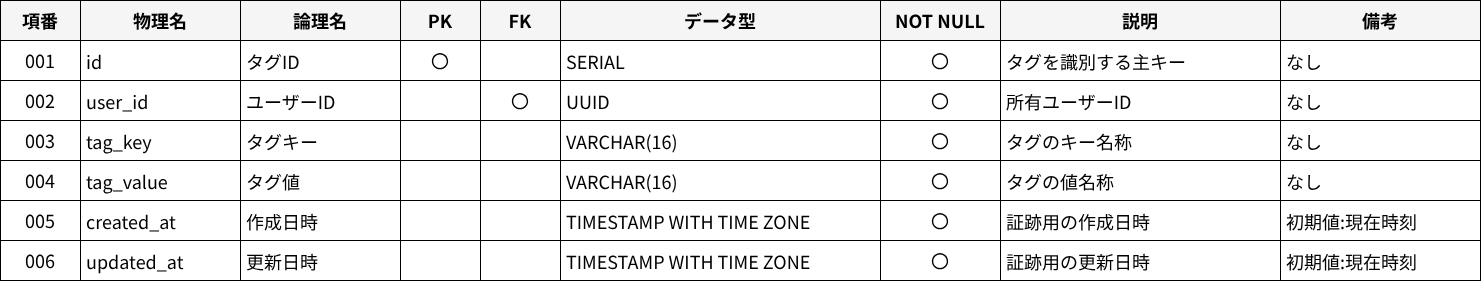

The diagram above was exported from draw.io. Its source (the exported page's mxGraphModel, read from the mxfile embedded in the PNG):
<mxGraphModel dx="1465" dy="751" grid="1" gridSize="10" guides="1" tooltips="1" connect="0" arrows="0" fold="1" page="1" pageScale="1" pageWidth="2400" pageHeight="1400" math="0" shadow="0">
  <root>
    <mxCell id="0" />
    <mxCell id="1" parent="0" />
    <mxCell id="2" value="項番" style="shape=rectangle;whiteSpace=wrap;html=1;align=center;verticalAlign=middle;fillColor=#F5F5F5;strokeColor=#000000;fontSize=18;fontFamily=メイリオ;fontStyle=1;" parent="1" vertex="1">
      <mxGeometry x="40" y="40" width="80" height="40" as="geometry" />
    </mxCell>
    <mxCell id="3" value="物理名" style="shape=rectangle;whiteSpace=wrap;html=1;align=center;verticalAlign=middle;fillColor=#F5F5F5;strokeColor=#000000;fontSize=18;fontFamily=メイリオ;fontStyle=1;" parent="1" vertex="1">
      <mxGeometry x="120" y="40" width="160" height="40" as="geometry" />
    </mxCell>
    <mxCell id="4" value="論理名" style="shape=rectangle;whiteSpace=wrap;html=1;align=center;verticalAlign=middle;fillColor=#F5F5F5;strokeColor=#000000;fontSize=18;fontFamily=メイリオ;fontStyle=1;" parent="1" vertex="1">
      <mxGeometry x="280" y="40" width="160" height="40" as="geometry" />
    </mxCell>
    <mxCell id="5" value="PK" style="shape=rectangle;whiteSpace=wrap;html=1;align=center;verticalAlign=middle;fillColor=#F5F5F5;strokeColor=#000000;fontSize=18;fontFamily=メイリオ;fontStyle=1;" parent="1" vertex="1">
      <mxGeometry x="440" y="40" width="80" height="40" as="geometry" />
    </mxCell>
    <mxCell id="6" value="FK" style="shape=rectangle;whiteSpace=wrap;html=1;align=center;verticalAlign=middle;fillColor=#F5F5F5;strokeColor=#000000;fontSize=18;fontFamily=メイリオ;fontStyle=1;" parent="1" vertex="1">
      <mxGeometry x="520" y="40" width="80" height="40" as="geometry" />
    </mxCell>
    <mxCell id="7" value="データ型" style="shape=rectangle;whiteSpace=wrap;html=1;align=center;verticalAlign=middle;fillColor=#F5F5F5;strokeColor=#000000;fontSize=18;fontFamily=メイリオ;fontStyle=1;" parent="1" vertex="1">
      <mxGeometry x="600" y="40" width="320" height="40" as="geometry" />
    </mxCell>
    <mxCell id="8" value="NOT NULL" style="shape=rectangle;whiteSpace=wrap;html=1;align=center;verticalAlign=middle;fillColor=#F5F5F5;strokeColor=#000000;fontSize=18;fontFamily=メイリオ;fontStyle=1;" parent="1" vertex="1">
      <mxGeometry x="920" y="40" width="120" height="40" as="geometry" />
    </mxCell>
    <mxCell id="9" value="説明" style="shape=rectangle;whiteSpace=wrap;html=1;align=center;verticalAlign=middle;fillColor=#F5F5F5;strokeColor=#000000;fontSize=18;fontFamily=メイリオ;fontStyle=1;" parent="1" vertex="1">
      <mxGeometry x="1040" y="40" width="280" height="40" as="geometry" />
    </mxCell>
    <mxCell id="10" value="備考" style="shape=rectangle;whiteSpace=wrap;html=1;align=center;verticalAlign=middle;fillColor=#F5F5F5;strokeColor=#000000;fontSize=18;fontFamily=メイリオ;fontStyle=1;" parent="1" vertex="1">
      <mxGeometry x="1320" y="40" width="200" height="40" as="geometry" />
    </mxCell>
    <mxCell id="11" value="001" style="shape=rectangle;whiteSpace=wrap;html=1;align=center;verticalAlign=middle;fillColor=#FFFFFF;strokeColor=#000000;fontSize=18;fontFamily=メイリオ;" parent="1" vertex="1">
      <mxGeometry x="40" y="80" width="80" height="40" as="geometry" />
    </mxCell>
    <mxCell id="12" value="id" style="shape=rectangle;whiteSpace=wrap;html=1;align=left;verticalAlign=top;spacing=6;fillColor=#FFFFFF;strokeColor=#000000;fontSize=18;fontFamily=メイリオ;" parent="1" vertex="1">
      <mxGeometry x="120" y="80" width="160" height="40" as="geometry" />
    </mxCell>
    <mxCell id="13" value="タグID" style="shape=rectangle;whiteSpace=wrap;html=1;align=left;verticalAlign=top;spacing=6;fillColor=#FFFFFF;strokeColor=#000000;fontSize=18;fontFamily=メイリオ;" parent="1" vertex="1">
      <mxGeometry x="280" y="80" width="160" height="40" as="geometry" />
    </mxCell>
    <mxCell id="14" value="〇" style="shape=rectangle;whiteSpace=wrap;html=1;align=center;verticalAlign=middle;fillColor=#FFFFFF;strokeColor=#000000;fontSize=18;fontFamily=メイリオ;" parent="1" vertex="1">
      <mxGeometry x="440" y="80" width="80" height="40" as="geometry" />
    </mxCell>
    <mxCell id="15" value="" style="shape=rectangle;whiteSpace=wrap;html=1;align=center;verticalAlign=middle;fillColor=#FFFFFF;strokeColor=#000000;fontSize=18;fontFamily=メイリオ;" parent="1" vertex="1">
      <mxGeometry x="520" y="80" width="80" height="40" as="geometry" />
    </mxCell>
    <mxCell id="16" value="SERIAL" style="shape=rectangle;whiteSpace=wrap;html=1;align=left;verticalAlign=top;spacing=6;fillColor=#FFFFFF;strokeColor=#000000;fontSize=18;fontFamily=メイリオ;" parent="1" vertex="1">
      <mxGeometry x="600" y="80" width="320" height="40" as="geometry" />
    </mxCell>
    <mxCell id="17" value="〇" style="shape=rectangle;whiteSpace=wrap;html=1;align=center;verticalAlign=middle;fillColor=#FFFFFF;strokeColor=#000000;fontSize=18;fontFamily=メイリオ;" parent="1" vertex="1">
      <mxGeometry x="920" y="80" width="120" height="40" as="geometry" />
    </mxCell>
    <mxCell id="18" value="タグを識別する主キー" style="shape=rectangle;whiteSpace=wrap;html=1;align=left;verticalAlign=top;spacing=6;fillColor=#FFFFFF;strokeColor=#000000;fontSize=18;fontFamily=メイリオ;" parent="1" vertex="1">
      <mxGeometry x="1040" y="80" width="280" height="40" as="geometry" />
    </mxCell>
    <mxCell id="19" value="なし" style="shape=rectangle;whiteSpace=wrap;html=1;align=left;verticalAlign=top;spacing=6;fillColor=#FFFFFF;strokeColor=#000000;fontSize=18;fontFamily=メイリオ;" parent="1" vertex="1">
      <mxGeometry x="1320" y="80" width="200" height="40" as="geometry" />
    </mxCell>
    <mxCell id="20" value="002" style="shape=rectangle;whiteSpace=wrap;html=1;align=center;verticalAlign=middle;fillColor=#FFFFFF;strokeColor=#000000;fontSize=18;fontFamily=メイリオ;" parent="1" vertex="1">
      <mxGeometry x="40" y="120" width="80" height="40" as="geometry" />
    </mxCell>
    <mxCell id="21" value="user_id" style="shape=rectangle;whiteSpace=wrap;html=1;align=left;verticalAlign=top;spacing=6;fillColor=#FFFFFF;strokeColor=#000000;fontSize=18;fontFamily=メイリオ;" parent="1" vertex="1">
      <mxGeometry x="120" y="120" width="160" height="40" as="geometry" />
    </mxCell>
    <mxCell id="22" value="ユーザーID" style="shape=rectangle;whiteSpace=wrap;html=1;align=left;verticalAlign=top;spacing=6;fillColor=#FFFFFF;strokeColor=#000000;fontSize=18;fontFamily=メイリオ;" parent="1" vertex="1">
      <mxGeometry x="280" y="120" width="160" height="40" as="geometry" />
    </mxCell>
    <mxCell id="23" value="" style="shape=rectangle;whiteSpace=wrap;html=1;align=center;verticalAlign=middle;fillColor=#FFFFFF;strokeColor=#000000;fontSize=18;fontFamily=メイリオ;" parent="1" vertex="1">
      <mxGeometry x="440" y="120" width="80" height="40" as="geometry" />
    </mxCell>
    <mxCell id="24" value="〇" style="shape=rectangle;whiteSpace=wrap;html=1;align=center;verticalAlign=middle;fillColor=#FFFFFF;strokeColor=#000000;fontSize=18;fontFamily=メイリオ;" parent="1" vertex="1">
      <mxGeometry x="520" y="120" width="80" height="40" as="geometry" />
    </mxCell>
    <mxCell id="25" value="UUID" style="shape=rectangle;whiteSpace=wrap;html=1;align=left;verticalAlign=top;spacing=6;fillColor=#FFFFFF;strokeColor=#000000;fontSize=18;fontFamily=メイリオ;" parent="1" vertex="1">
      <mxGeometry x="600" y="120" width="320" height="40" as="geometry" />
    </mxCell>
    <mxCell id="26" value="〇" style="shape=rectangle;whiteSpace=wrap;html=1;align=center;verticalAlign=middle;fillColor=#FFFFFF;strokeColor=#000000;fontSize=18;fontFamily=メイリオ;" parent="1" vertex="1">
      <mxGeometry x="920" y="120" width="120" height="40" as="geometry" />
    </mxCell>
    <mxCell id="27" value="所有ユーザーID" style="shape=rectangle;whiteSpace=wrap;html=1;align=left;verticalAlign=top;spacing=6;fillColor=#FFFFFF;strokeColor=#000000;fontSize=18;fontFamily=メイリオ;" parent="1" vertex="1">
      <mxGeometry x="1040" y="120" width="280" height="40" as="geometry" />
    </mxCell>
    <mxCell id="28" value="なし" style="shape=rectangle;whiteSpace=wrap;html=1;align=left;verticalAlign=top;spacing=6;fillColor=#FFFFFF;strokeColor=#000000;fontSize=18;fontFamily=メイリオ;" parent="1" vertex="1">
      <mxGeometry x="1320" y="120" width="200" height="40" as="geometry" />
    </mxCell>
    <mxCell id="29" value="003" style="shape=rectangle;whiteSpace=wrap;html=1;align=center;verticalAlign=middle;fillColor=#FFFFFF;strokeColor=#000000;fontSize=18;fontFamily=メイリオ;" parent="1" vertex="1">
      <mxGeometry x="40" y="160" width="80" height="40" as="geometry" />
    </mxCell>
    <mxCell id="30" value="tag_key" style="shape=rectangle;whiteSpace=wrap;html=1;align=left;verticalAlign=top;spacing=6;fillColor=#FFFFFF;strokeColor=#000000;fontSize=18;fontFamily=メイリオ;" parent="1" vertex="1">
      <mxGeometry x="120" y="160" width="160" height="40" as="geometry" />
    </mxCell>
    <mxCell id="31" value="タグキー" style="shape=rectangle;whiteSpace=wrap;html=1;align=left;verticalAlign=top;spacing=6;fillColor=#FFFFFF;strokeColor=#000000;fontSize=18;fontFamily=メイリオ;" parent="1" vertex="1">
      <mxGeometry x="280" y="160" width="160" height="40" as="geometry" />
    </mxCell>
    <mxCell id="32" value="" style="shape=rectangle;whiteSpace=wrap;html=1;align=center;verticalAlign=middle;fillColor=#FFFFFF;strokeColor=#000000;fontSize=18;fontFamily=メイリオ;" parent="1" vertex="1">
      <mxGeometry x="440" y="160" width="80" height="40" as="geometry" />
    </mxCell>
    <mxCell id="33" value="" style="shape=rectangle;whiteSpace=wrap;html=1;align=center;verticalAlign=middle;fillColor=#FFFFFF;strokeColor=#000000;fontSize=18;fontFamily=メイリオ;" parent="1" vertex="1">
      <mxGeometry x="520" y="160" width="80" height="40" as="geometry" />
    </mxCell>
    <mxCell id="34" value="VARCHAR(16)" style="shape=rectangle;whiteSpace=wrap;html=1;align=left;verticalAlign=top;spacing=6;fillColor=#FFFFFF;strokeColor=#000000;fontSize=18;fontFamily=メイリオ;" parent="1" vertex="1">
      <mxGeometry x="600" y="160" width="320" height="40" as="geometry" />
    </mxCell>
    <mxCell id="35" value="〇" style="shape=rectangle;whiteSpace=wrap;html=1;align=center;verticalAlign=middle;fillColor=#FFFFFF;strokeColor=#000000;fontSize=18;fontFamily=メイリオ;" parent="1" vertex="1">
      <mxGeometry x="920" y="160" width="120" height="40" as="geometry" />
    </mxCell>
    <mxCell id="36" value="タグのキー名称" style="shape=rectangle;whiteSpace=wrap;html=1;align=left;verticalAlign=top;spacing=6;fillColor=#FFFFFF;strokeColor=#000000;fontSize=18;fontFamily=メイリオ;" parent="1" vertex="1">
      <mxGeometry x="1040" y="160" width="280" height="40" as="geometry" />
    </mxCell>
    <mxCell id="37" value="なし" style="shape=rectangle;whiteSpace=wrap;html=1;align=left;verticalAlign=top;spacing=6;fillColor=#FFFFFF;strokeColor=#000000;fontSize=18;fontFamily=メイリオ;" parent="1" vertex="1">
      <mxGeometry x="1320" y="160" width="200" height="40" as="geometry" />
    </mxCell>
    <mxCell id="38" value="004" style="shape=rectangle;whiteSpace=wrap;html=1;align=center;verticalAlign=middle;fillColor=#FFFFFF;strokeColor=#000000;fontSize=18;fontFamily=メイリオ;" parent="1" vertex="1">
      <mxGeometry x="40" y="200" width="80" height="40" as="geometry" />
    </mxCell>
    <mxCell id="39" value="tag_value" style="shape=rectangle;whiteSpace=wrap;html=1;align=left;verticalAlign=top;spacing=6;fillColor=#FFFFFF;strokeColor=#000000;fontSize=18;fontFamily=メイリオ;" parent="1" vertex="1">
      <mxGeometry x="120" y="200" width="160" height="40" as="geometry" />
    </mxCell>
    <mxCell id="40" value="タグ値" style="shape=rectangle;whiteSpace=wrap;html=1;align=left;verticalAlign=top;spacing=6;fillColor=#FFFFFF;strokeColor=#000000;fontSize=18;fontFamily=メイリオ;" parent="1" vertex="1">
      <mxGeometry x="280" y="200" width="160" height="40" as="geometry" />
    </mxCell>
    <mxCell id="41" value="" style="shape=rectangle;whiteSpace=wrap;html=1;align=center;verticalAlign=middle;fillColor=#FFFFFF;strokeColor=#000000;fontSize=18;fontFamily=メイリオ;" parent="1" vertex="1">
      <mxGeometry x="440" y="200" width="80" height="40" as="geometry" />
    </mxCell>
    <mxCell id="42" value="" style="shape=rectangle;whiteSpace=wrap;html=1;align=center;verticalAlign=middle;fillColor=#FFFFFF;strokeColor=#000000;fontSize=18;fontFamily=メイリオ;" parent="1" vertex="1">
      <mxGeometry x="520" y="200" width="80" height="40" as="geometry" />
    </mxCell>
    <mxCell id="43" value="VARCHAR(16)" style="shape=rectangle;whiteSpace=wrap;html=1;align=left;verticalAlign=top;spacing=6;fillColor=#FFFFFF;strokeColor=#000000;fontSize=18;fontFamily=メイリオ;" parent="1" vertex="1">
      <mxGeometry x="600" y="200" width="320" height="40" as="geometry" />
    </mxCell>
    <mxCell id="44" value="〇" style="shape=rectangle;whiteSpace=wrap;html=1;align=center;verticalAlign=middle;fillColor=#FFFFFF;strokeColor=#000000;fontSize=18;fontFamily=メイリオ;" parent="1" vertex="1">
      <mxGeometry x="920" y="200" width="120" height="40" as="geometry" />
    </mxCell>
    <mxCell id="45" value="タグの値名称" style="shape=rectangle;whiteSpace=wrap;html=1;align=left;verticalAlign=top;spacing=6;fillColor=#FFFFFF;strokeColor=#000000;fontSize=18;fontFamily=メイリオ;" parent="1" vertex="1">
      <mxGeometry x="1040" y="200" width="280" height="40" as="geometry" />
    </mxCell>
    <mxCell id="46" value="なし" style="shape=rectangle;whiteSpace=wrap;html=1;align=left;verticalAlign=top;spacing=6;fillColor=#FFFFFF;strokeColor=#000000;fontSize=18;fontFamily=メイリオ;" parent="1" vertex="1">
      <mxGeometry x="1320" y="200" width="200" height="40" as="geometry" />
    </mxCell>
    <mxCell id="47" value="005" style="shape=rectangle;whiteSpace=wrap;html=1;align=center;verticalAlign=middle;fillColor=#FFFFFF;strokeColor=#000000;fontSize=18;fontFamily=メイリオ;" parent="1" vertex="1">
      <mxGeometry x="40" y="240" width="80" height="40" as="geometry" />
    </mxCell>
    <mxCell id="48" value="created_at" style="shape=rectangle;whiteSpace=wrap;html=1;align=left;verticalAlign=top;spacing=6;fillColor=#FFFFFF;strokeColor=#000000;fontSize=18;fontFamily=メイリオ;" parent="1" vertex="1">
      <mxGeometry x="120" y="240" width="160" height="40" as="geometry" />
    </mxCell>
    <mxCell id="49" value="作成日時" style="shape=rectangle;whiteSpace=wrap;html=1;align=left;verticalAlign=top;spacing=6;fillColor=#FFFFFF;strokeColor=#000000;fontSize=18;fontFamily=メイリオ;" parent="1" vertex="1">
      <mxGeometry x="280" y="240" width="160" height="40" as="geometry" />
    </mxCell>
    <mxCell id="50" value="" style="shape=rectangle;whiteSpace=wrap;html=1;align=center;verticalAlign=middle;fillColor=#FFFFFF;strokeColor=#000000;fontSize=18;fontFamily=メイリオ;" parent="1" vertex="1">
      <mxGeometry x="440" y="240" width="80" height="40" as="geometry" />
    </mxCell>
    <mxCell id="51" value="" style="shape=rectangle;whiteSpace=wrap;html=1;align=center;verticalAlign=middle;fillColor=#FFFFFF;strokeColor=#000000;fontSize=18;fontFamily=メイリオ;" parent="1" vertex="1">
      <mxGeometry x="520" y="240" width="80" height="40" as="geometry" />
    </mxCell>
    <mxCell id="52" value="TIMESTAMP WITH TIME ZONE" style="shape=rectangle;whiteSpace=wrap;html=1;align=left;verticalAlign=top;spacing=6;fillColor=#FFFFFF;strokeColor=#000000;fontSize=18;fontFamily=メイリオ;" parent="1" vertex="1">
      <mxGeometry x="600" y="240" width="320" height="40" as="geometry" />
    </mxCell>
    <mxCell id="53" value="〇" style="shape=rectangle;whiteSpace=wrap;html=1;align=center;verticalAlign=middle;fillColor=#FFFFFF;strokeColor=#000000;fontSize=18;fontFamily=メイリオ;" parent="1" vertex="1">
      <mxGeometry x="920" y="240" width="120" height="40" as="geometry" />
    </mxCell>
    <mxCell id="54" value="証跡用の作成日時" style="shape=rectangle;whiteSpace=wrap;html=1;align=left;verticalAlign=top;spacing=6;fillColor=#FFFFFF;strokeColor=#000000;fontSize=18;fontFamily=メイリオ;" parent="1" vertex="1">
      <mxGeometry x="1040" y="240" width="280" height="40" as="geometry" />
    </mxCell>
    <mxCell id="55" value="初期値:現在時刻" style="shape=rectangle;whiteSpace=wrap;html=1;align=left;verticalAlign=top;spacing=6;fillColor=#FFFFFF;strokeColor=#000000;fontSize=18;fontFamily=メイリオ;" parent="1" vertex="1">
      <mxGeometry x="1320" y="240" width="200" height="40" as="geometry" />
    </mxCell>
    <mxCell id="56" value="006" style="shape=rectangle;whiteSpace=wrap;html=1;align=center;verticalAlign=middle;fillColor=#FFFFFF;strokeColor=#000000;fontSize=18;fontFamily=メイリオ;" parent="1" vertex="1">
      <mxGeometry x="40" y="280" width="80" height="40" as="geometry" />
    </mxCell>
    <mxCell id="57" value="updated_at" style="shape=rectangle;whiteSpace=wrap;html=1;align=left;verticalAlign=top;spacing=6;fillColor=#FFFFFF;strokeColor=#000000;fontSize=18;fontFamily=メイリオ;" parent="1" vertex="1">
      <mxGeometry x="120" y="280" width="160" height="40" as="geometry" />
    </mxCell>
    <mxCell id="58" value="更新日時" style="shape=rectangle;whiteSpace=wrap;html=1;align=left;verticalAlign=top;spacing=6;fillColor=#FFFFFF;strokeColor=#000000;fontSize=18;fontFamily=メイリオ;" parent="1" vertex="1">
      <mxGeometry x="280" y="280" width="160" height="40" as="geometry" />
    </mxCell>
    <mxCell id="59" value="" style="shape=rectangle;whiteSpace=wrap;html=1;align=center;verticalAlign=middle;fillColor=#FFFFFF;strokeColor=#000000;fontSize=18;fontFamily=メイリオ;" parent="1" vertex="1">
      <mxGeometry x="440" y="280" width="80" height="40" as="geometry" />
    </mxCell>
    <mxCell id="60" value="" style="shape=rectangle;whiteSpace=wrap;html=1;align=center;verticalAlign=middle;fillColor=#FFFFFF;strokeColor=#000000;fontSize=18;fontFamily=メイリオ;" parent="1" vertex="1">
      <mxGeometry x="520" y="280" width="80" height="40" as="geometry" />
    </mxCell>
    <mxCell id="61" value="TIMESTAMP WITH TIME ZONE" style="shape=rectangle;whiteSpace=wrap;html=1;align=left;verticalAlign=top;spacing=6;fillColor=#FFFFFF;strokeColor=#000000;fontSize=18;fontFamily=メイリオ;" parent="1" vertex="1">
      <mxGeometry x="600" y="280" width="320" height="40" as="geometry" />
    </mxCell>
    <mxCell id="62" value="〇" style="shape=rectangle;whiteSpace=wrap;html=1;align=center;verticalAlign=middle;fillColor=#FFFFFF;strokeColor=#000000;fontSize=18;fontFamily=メイリオ;" parent="1" vertex="1">
      <mxGeometry x="920" y="280" width="120" height="40" as="geometry" />
    </mxCell>
    <mxCell id="63" value="証跡用の更新日時" style="shape=rectangle;whiteSpace=wrap;html=1;align=left;verticalAlign=top;spacing=6;fillColor=#FFFFFF;strokeColor=#000000;fontSize=18;fontFamily=メイリオ;" parent="1" vertex="1">
      <mxGeometry x="1040" y="280" width="280" height="40" as="geometry" />
    </mxCell>
    <mxCell id="64" value="初期値:現在時刻" style="shape=rectangle;whiteSpace=wrap;html=1;align=left;verticalAlign=top;spacing=6;fillColor=#FFFFFF;strokeColor=#000000;fontSize=18;fontFamily=メイリオ;" parent="1" vertex="1">
      <mxGeometry x="1320" y="280" width="200" height="40" as="geometry" />
    </mxCell>
  </root>
</mxGraphModel>